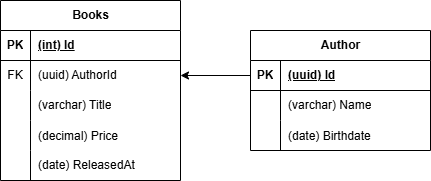

The diagram above was exported from draw.io. Its source (the exported page's mxGraphModel, read from the mxfile embedded in the PNG):
<mxGraphModel dx="1034" dy="632" grid="1" gridSize="10" guides="1" tooltips="1" connect="1" arrows="1" fold="1" page="1" pageScale="1" pageWidth="1200" pageHeight="1600" math="0" shadow="0">
  <root>
    <mxCell id="0" />
    <mxCell id="1" parent="0" />
    <mxCell id="ZlXwymsk5O3ruia8jCNU-14" value="Books" style="shape=table;startSize=30;container=1;collapsible=1;childLayout=tableLayout;fixedRows=1;rowLines=0;fontStyle=1;align=center;resizeLast=1;html=1;" parent="1" vertex="1">
      <mxGeometry x="270" y="140" width="180" height="180" as="geometry" />
    </mxCell>
    <mxCell id="ZlXwymsk5O3ruia8jCNU-15" value="" style="shape=tableRow;horizontal=0;startSize=0;swimlaneHead=0;swimlaneBody=0;fillColor=none;collapsible=0;dropTarget=0;points=[[0,0.5],[1,0.5]];portConstraint=eastwest;top=0;left=0;right=0;bottom=1;" parent="ZlXwymsk5O3ruia8jCNU-14" vertex="1">
      <mxGeometry y="30" width="180" height="30" as="geometry" />
    </mxCell>
    <mxCell id="ZlXwymsk5O3ruia8jCNU-16" value="PK" style="shape=partialRectangle;connectable=0;fillColor=none;top=0;left=0;bottom=0;right=0;fontStyle=1;overflow=hidden;whiteSpace=wrap;html=1;" parent="ZlXwymsk5O3ruia8jCNU-15" vertex="1">
      <mxGeometry width="30" height="30" as="geometry">
        <mxRectangle width="30" height="30" as="alternateBounds" />
      </mxGeometry>
    </mxCell>
    <mxCell id="ZlXwymsk5O3ruia8jCNU-17" value="(int) Id" style="shape=partialRectangle;connectable=0;fillColor=none;top=0;left=0;bottom=0;right=0;align=left;spacingLeft=6;fontStyle=5;overflow=hidden;whiteSpace=wrap;html=1;" parent="ZlXwymsk5O3ruia8jCNU-15" vertex="1">
      <mxGeometry x="30" width="150" height="30" as="geometry">
        <mxRectangle width="150" height="30" as="alternateBounds" />
      </mxGeometry>
    </mxCell>
    <mxCell id="ZlXwymsk5O3ruia8jCNU-62" value="" style="shape=tableRow;horizontal=0;startSize=0;swimlaneHead=0;swimlaneBody=0;fillColor=none;collapsible=0;dropTarget=0;points=[[0,0.5],[1,0.5]];portConstraint=eastwest;top=0;left=0;right=0;bottom=0;" parent="ZlXwymsk5O3ruia8jCNU-14" vertex="1">
      <mxGeometry y="60" width="180" height="30" as="geometry" />
    </mxCell>
    <mxCell id="ZlXwymsk5O3ruia8jCNU-63" value="FK" style="shape=partialRectangle;connectable=0;fillColor=none;top=0;left=0;bottom=0;right=0;fontStyle=0;overflow=hidden;whiteSpace=wrap;html=1;" parent="ZlXwymsk5O3ruia8jCNU-62" vertex="1">
      <mxGeometry width="30" height="30" as="geometry">
        <mxRectangle width="30" height="30" as="alternateBounds" />
      </mxGeometry>
    </mxCell>
    <mxCell id="ZlXwymsk5O3ruia8jCNU-64" value="(uuid) AuthorId" style="shape=partialRectangle;connectable=0;fillColor=none;top=0;left=0;bottom=0;right=0;align=left;spacingLeft=6;fontStyle=0;overflow=hidden;whiteSpace=wrap;html=1;" parent="ZlXwymsk5O3ruia8jCNU-62" vertex="1">
      <mxGeometry x="30" width="150" height="30" as="geometry">
        <mxRectangle width="150" height="30" as="alternateBounds" />
      </mxGeometry>
    </mxCell>
    <mxCell id="ZlXwymsk5O3ruia8jCNU-18" value="" style="shape=tableRow;horizontal=0;startSize=0;swimlaneHead=0;swimlaneBody=0;fillColor=none;collapsible=0;dropTarget=0;points=[[0,0.5],[1,0.5]];portConstraint=eastwest;top=0;left=0;right=0;bottom=0;" parent="ZlXwymsk5O3ruia8jCNU-14" vertex="1">
      <mxGeometry y="90" width="180" height="30" as="geometry" />
    </mxCell>
    <mxCell id="ZlXwymsk5O3ruia8jCNU-19" value="" style="shape=partialRectangle;connectable=0;fillColor=none;top=0;left=0;bottom=0;right=0;editable=1;overflow=hidden;whiteSpace=wrap;html=1;" parent="ZlXwymsk5O3ruia8jCNU-18" vertex="1">
      <mxGeometry width="30" height="30" as="geometry">
        <mxRectangle width="30" height="30" as="alternateBounds" />
      </mxGeometry>
    </mxCell>
    <mxCell id="ZlXwymsk5O3ruia8jCNU-20" value="(varchar) Title" style="shape=partialRectangle;connectable=0;fillColor=none;top=0;left=0;bottom=0;right=0;align=left;spacingLeft=6;overflow=hidden;whiteSpace=wrap;html=1;" parent="ZlXwymsk5O3ruia8jCNU-18" vertex="1">
      <mxGeometry x="30" width="150" height="30" as="geometry">
        <mxRectangle width="150" height="30" as="alternateBounds" />
      </mxGeometry>
    </mxCell>
    <mxCell id="ZlXwymsk5O3ruia8jCNU-66" value="" style="shape=tableRow;horizontal=0;startSize=0;swimlaneHead=0;swimlaneBody=0;fillColor=none;collapsible=0;dropTarget=0;points=[[0,0.5],[1,0.5]];portConstraint=eastwest;top=0;left=0;right=0;bottom=0;" parent="ZlXwymsk5O3ruia8jCNU-14" vertex="1">
      <mxGeometry y="120" width="180" height="30" as="geometry" />
    </mxCell>
    <mxCell id="ZlXwymsk5O3ruia8jCNU-67" value="" style="shape=partialRectangle;connectable=0;fillColor=none;top=0;left=0;bottom=0;right=0;editable=1;overflow=hidden;" parent="ZlXwymsk5O3ruia8jCNU-66" vertex="1">
      <mxGeometry width="30" height="30" as="geometry">
        <mxRectangle width="30" height="30" as="alternateBounds" />
      </mxGeometry>
    </mxCell>
    <mxCell id="ZlXwymsk5O3ruia8jCNU-68" value="(decimal) Price" style="shape=partialRectangle;connectable=0;fillColor=none;top=0;left=0;bottom=0;right=0;align=left;spacingLeft=6;overflow=hidden;" parent="ZlXwymsk5O3ruia8jCNU-66" vertex="1">
      <mxGeometry x="30" width="150" height="30" as="geometry">
        <mxRectangle width="150" height="30" as="alternateBounds" />
      </mxGeometry>
    </mxCell>
    <mxCell id="ZlXwymsk5O3ruia8jCNU-21" value="" style="shape=tableRow;horizontal=0;startSize=0;swimlaneHead=0;swimlaneBody=0;fillColor=none;collapsible=0;dropTarget=0;points=[[0,0.5],[1,0.5]];portConstraint=eastwest;top=0;left=0;right=0;bottom=0;" parent="ZlXwymsk5O3ruia8jCNU-14" vertex="1">
      <mxGeometry y="150" width="180" height="30" as="geometry" />
    </mxCell>
    <mxCell id="ZlXwymsk5O3ruia8jCNU-22" value="" style="shape=partialRectangle;connectable=0;fillColor=none;top=0;left=0;bottom=0;right=0;editable=1;overflow=hidden;whiteSpace=wrap;html=1;" parent="ZlXwymsk5O3ruia8jCNU-21" vertex="1">
      <mxGeometry width="30" height="30" as="geometry">
        <mxRectangle width="30" height="30" as="alternateBounds" />
      </mxGeometry>
    </mxCell>
    <mxCell id="ZlXwymsk5O3ruia8jCNU-23" value="(date) ReleasedAt" style="shape=partialRectangle;connectable=0;fillColor=none;top=0;left=0;bottom=0;right=0;align=left;spacingLeft=6;overflow=hidden;whiteSpace=wrap;html=1;" parent="ZlXwymsk5O3ruia8jCNU-21" vertex="1">
      <mxGeometry x="30" width="150" height="30" as="geometry">
        <mxRectangle width="150" height="30" as="alternateBounds" />
      </mxGeometry>
    </mxCell>
    <mxCell id="ZlXwymsk5O3ruia8jCNU-27" value="Author" style="shape=table;startSize=30;container=1;collapsible=1;childLayout=tableLayout;fixedRows=1;rowLines=0;fontStyle=1;align=center;resizeLast=1;html=1;" parent="1" vertex="1">
      <mxGeometry x="520" y="170" width="180" height="120" as="geometry" />
    </mxCell>
    <mxCell id="ZlXwymsk5O3ruia8jCNU-28" value="" style="shape=tableRow;horizontal=0;startSize=0;swimlaneHead=0;swimlaneBody=0;fillColor=none;collapsible=0;dropTarget=0;points=[[0,0.5],[1,0.5]];portConstraint=eastwest;top=0;left=0;right=0;bottom=1;" parent="ZlXwymsk5O3ruia8jCNU-27" vertex="1">
      <mxGeometry y="30" width="180" height="30" as="geometry" />
    </mxCell>
    <mxCell id="ZlXwymsk5O3ruia8jCNU-29" value="PK" style="shape=partialRectangle;connectable=0;fillColor=none;top=0;left=0;bottom=0;right=0;fontStyle=1;overflow=hidden;whiteSpace=wrap;html=1;" parent="ZlXwymsk5O3ruia8jCNU-28" vertex="1">
      <mxGeometry width="30" height="30" as="geometry">
        <mxRectangle width="30" height="30" as="alternateBounds" />
      </mxGeometry>
    </mxCell>
    <mxCell id="ZlXwymsk5O3ruia8jCNU-30" value="(uuid) Id" style="shape=partialRectangle;connectable=0;fillColor=none;top=0;left=0;bottom=0;right=0;align=left;spacingLeft=6;fontStyle=5;overflow=hidden;whiteSpace=wrap;html=1;" parent="ZlXwymsk5O3ruia8jCNU-28" vertex="1">
      <mxGeometry x="30" width="150" height="30" as="geometry">
        <mxRectangle width="150" height="30" as="alternateBounds" />
      </mxGeometry>
    </mxCell>
    <mxCell id="ZlXwymsk5O3ruia8jCNU-31" value="" style="shape=tableRow;horizontal=0;startSize=0;swimlaneHead=0;swimlaneBody=0;fillColor=none;collapsible=0;dropTarget=0;points=[[0,0.5],[1,0.5]];portConstraint=eastwest;top=0;left=0;right=0;bottom=0;" parent="ZlXwymsk5O3ruia8jCNU-27" vertex="1">
      <mxGeometry y="60" width="180" height="30" as="geometry" />
    </mxCell>
    <mxCell id="ZlXwymsk5O3ruia8jCNU-32" value="" style="shape=partialRectangle;connectable=0;fillColor=none;top=0;left=0;bottom=0;right=0;editable=1;overflow=hidden;whiteSpace=wrap;html=1;" parent="ZlXwymsk5O3ruia8jCNU-31" vertex="1">
      <mxGeometry width="30" height="30" as="geometry">
        <mxRectangle width="30" height="30" as="alternateBounds" />
      </mxGeometry>
    </mxCell>
    <mxCell id="ZlXwymsk5O3ruia8jCNU-33" value="(varchar) Name" style="shape=partialRectangle;connectable=0;fillColor=none;top=0;left=0;bottom=0;right=0;align=left;spacingLeft=6;overflow=hidden;whiteSpace=wrap;html=1;" parent="ZlXwymsk5O3ruia8jCNU-31" vertex="1">
      <mxGeometry x="30" width="150" height="30" as="geometry">
        <mxRectangle width="150" height="30" as="alternateBounds" />
      </mxGeometry>
    </mxCell>
    <mxCell id="X5EROqvau9ae6zkh11Tm-1" value="" style="shape=tableRow;horizontal=0;startSize=0;swimlaneHead=0;swimlaneBody=0;fillColor=none;collapsible=0;dropTarget=0;points=[[0,0.5],[1,0.5]];portConstraint=eastwest;top=0;left=0;right=0;bottom=0;" vertex="1" parent="ZlXwymsk5O3ruia8jCNU-27">
      <mxGeometry y="90" width="180" height="30" as="geometry" />
    </mxCell>
    <mxCell id="X5EROqvau9ae6zkh11Tm-2" value="" style="shape=partialRectangle;connectable=0;fillColor=none;top=0;left=0;bottom=0;right=0;editable=1;overflow=hidden;" vertex="1" parent="X5EROqvau9ae6zkh11Tm-1">
      <mxGeometry width="30" height="30" as="geometry">
        <mxRectangle width="30" height="30" as="alternateBounds" />
      </mxGeometry>
    </mxCell>
    <mxCell id="X5EROqvau9ae6zkh11Tm-3" value="(date) Birthdate" style="shape=partialRectangle;connectable=0;fillColor=none;top=0;left=0;bottom=0;right=0;align=left;spacingLeft=6;overflow=hidden;" vertex="1" parent="X5EROqvau9ae6zkh11Tm-1">
      <mxGeometry x="30" width="150" height="30" as="geometry">
        <mxRectangle width="150" height="30" as="alternateBounds" />
      </mxGeometry>
    </mxCell>
    <mxCell id="ZlXwymsk5O3ruia8jCNU-65" style="edgeStyle=orthogonalEdgeStyle;rounded=0;orthogonalLoop=1;jettySize=auto;html=1;" parent="1" source="ZlXwymsk5O3ruia8jCNU-28" target="ZlXwymsk5O3ruia8jCNU-62" edge="1">
      <mxGeometry relative="1" as="geometry" />
    </mxCell>
  </root>
</mxGraphModel>